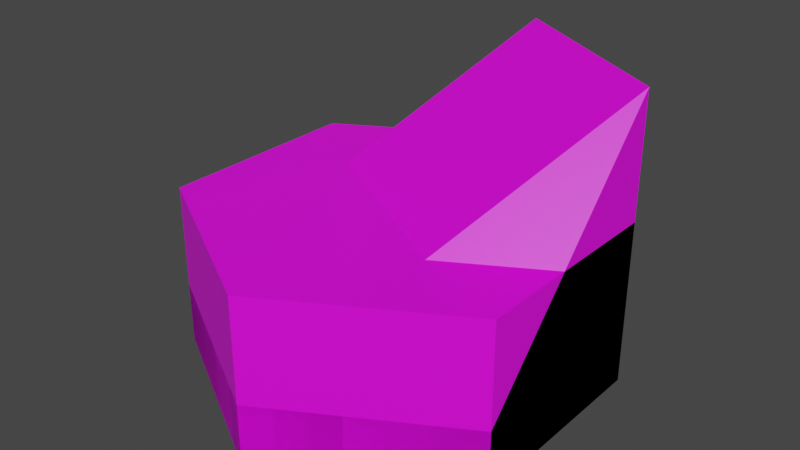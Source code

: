 # Source: deep_water_tile.blend  (saved by Blender 3.6.13; exported with 4.5.12 LTS)
import bpy
from mathutils import Matrix  # noqa: F401  (used for matrix-valued properties, if any)

bpy.ops.wm.read_factory_settings(use_empty=True)
scene = bpy.context.scene
scene.name = 'Scene'

# ---- collections
col_collection = bpy.data.collections.new('Collection'); scene.collection.children.link(col_collection)

# ---- images (referenced by path relative to the original .blend; pixels are not part of the script)
import os
ASSET_DIR = os.environ.get("B2B_ASSET_DIR", "")  # directory of the original .blend (textures are referenced by path, not embedded)
HERE = os.path.dirname(os.path.abspath(__file__))  # packed textures are extracted next to this script under _unpacked/

def load_image(name, relpath, width, height, colorspace="sRGB"):
    """Load a texture the original file referenced (path relative to the .blend, or extracted next to this script)."""
    p = next((c for c in (os.path.join(HERE, relpath), os.path.join(ASSET_DIR, relpath)) if relpath and os.path.exists(c)), "")
    if p:
        img = bpy.data.images.load(p, check_existing=True)
        img.name = name
    else:  # same state as the original file: an image datablock whose file is absent (Cycles renders it pink)
        img = bpy.data.images.new(name, width, height)
        img.source = "FILE"
        img.filepath = "//" + (relpath or name)
    img.colorspace_settings.name = colorspace
    return img
img_base_palette_png = load_image('base_palette.png', 'base_palette.png', 1024, 1024, 'sRGB')

# ---- materials (node trees are filled in below, after node groups)
mat_basepalette = bpy.data.materials.new('BasePalette')
mat_basepalette.alpha_threshold = 0.0
mat_basepalette.use_transparent_shadow = False
mat_basepalette.roughness = 0.5
mat_basepalette.line_color = (0.0, 0.0, 0.0, 1.0)
mat_basepalette_001 = bpy.data.materials.new('BasePalette.001')
mat_basepalette_001.alpha_threshold = 0.0
mat_basepalette_001.use_transparent_shadow = False
mat_basepalette_001.roughness = 0.5
mat_basepalette_001.line_color = (0.0, 0.0, 0.0, 1.0)

# ---- material node trees
mat_basepalette.use_nodes = True; mat_basepalette.node_tree.nodes.clear()
_N = mat_basepalette.node_tree.nodes; _L = mat_basepalette.node_tree.links
n0 = _N.new('ShaderNodeOutputMaterial'); n0.name = 'Material Output'; n0.location = (300, 300)
n1 = _N.new('ShaderNodeBsdfPrincipled'); n1.name = 'Principled BSDF'; n1.location = (10, 300)
n1.distribution = 'GGX'
n1.subsurface_method = 'RANDOM_WALK_SKIN'
n1.inputs[3].default_value = 1.45
n1.inputs[27].default_value = (0.0, 0.0, 0.0, 1.0)
n1.inputs[28].default_value = 1.0
n2 = _N.new('ShaderNodeTexImage'); n2.name = 'Image Texture'; n2.location = (-464, 137)
n2.image = img_base_palette_png
_L.new(n1.outputs[0], n0.inputs[0])
_L.new(n2.outputs[0], n1.inputs[0])
n0.is_active_output = True
mat_basepalette_001.use_nodes = True; mat_basepalette_001.node_tree.nodes.clear()
_N = mat_basepalette_001.node_tree.nodes; _L = mat_basepalette_001.node_tree.links
n0 = _N.new('ShaderNodeOutputMaterial'); n0.name = 'Material Output'; n0.location = (300, 300)
n1 = _N.new('ShaderNodeBsdfPrincipled'); n1.name = 'Principled BSDF'; n1.location = (10, 300)
n1.distribution = 'GGX'
n1.subsurface_method = 'RANDOM_WALK_SKIN'
n1.inputs[3].default_value = 1.45
n1.inputs[27].default_value = (0.0, 0.0, 0.0, 1.0)
n1.inputs[28].default_value = 1.0
n2 = _N.new('ShaderNodeTexImage'); n2.name = 'Image Texture'; n2.location = (-464, 137)
n2.image = img_base_palette_png
_L.new(n1.outputs[0], n0.inputs[0])
_L.new(n2.outputs[0], n1.inputs[0])
n0.is_active_output = True

# ---- world
world_world = bpy.data.worlds.new('World'); scene.world = world_world
world_world.use_nodes = True; world_world.node_tree.nodes.clear()
_N = world_world.node_tree.nodes; _L = world_world.node_tree.links
n0 = _N.new('ShaderNodeOutputWorld'); n0.name = 'World Output'; n0.location = (300, 300)
n1 = _N.new('ShaderNodeBackground'); n1.name = 'Background'; n1.location = (10, 300)
n1.inputs[0].default_value = (0.05088, 0.05088, 0.05088, 1.0)
_L.new(n1.outputs[0], n0.inputs[0])
n0.is_active_output = True
world_world.color = (0.05088, 0.05088, 0.05088)
world_world.use_sun_shadow = False
world_world.sun_shadow_jitter_overblur = 0.0

# ---- meshes
me_cylinder = bpy.data.meshes.new('Cylinder')
me_cylinder.from_pydata([(-5.262e-09, 1.0, -0.1), (0.866, 0.5, -0.1), (0.866, -0.5, -0.1), (-5.262e-09, -1.0, -0.1), (-0.866, -0.5, -0.1), (-0.866, 0.5, -0.1), (0.866, 0.5, 0.2), (-5.262e-09, 1.0, 0.2), (0.866, -0.5, 0.2), (-5.262e-09, -1.0, 0.2), (-0.866, -0.5, 0.2), (-0.866, 0.5, 0.2)], [], [(0, 7, 6, 1), (1, 6, 8, 2), (2, 8, 9, 3), (3, 9, 10, 4), (4, 10, 11, 5), (5, 11, 7, 0), (0, 1, 2, 3, 4, 5), (6, 7, 11, 10, 9, 8)])
_uv = me_cylinder.uv_layers.new(name='UVMap')
_uv.uv.foreach_set('vector', [0.2146, 0.9093, 0.2146, 0.9093, 0.2146, 0.9093, 0.2146, 0.9093, 0.2146, 0.9093, 0.2146, 0.9093, 0.2146, 0.9093, 0.2146, 0.9093, 0.2146, 0.9093, 0.2146, 0.9093, 0.2146, 0.9093, 0.2146, 0.9093, 0.2146, 0.9093, 0.2146, 0.9093, 0.2146, 0.9093, 0.2146, 0.9093, 0.2146, 0.9093, 0.2146, 0.9093, 0.2146, 0.9093, 0.2146, 0.9093, 0.2146, 0.9093, 0.2146, 0.9093, 0.2146, 0.9093, 0.2146, 0.9093, 0.2146, 0.9093, 0.2146, 0.9093, 0.2146, 0.9093, 0.2146, 0.9093, 0.2146, 0.9093, 0.2146, 0.9093, 0.2146, 0.9093, 0.2146, 0.9093, 0.2146, 0.9093, 0.2146, 0.9093, 0.2146, 0.9093, 0.2146, 0.9093])
me_cylinder.materials.append(mat_basepalette)
me_cylinder.update()
me_cylinder_008 = bpy.data.meshes.new('Cylinder.008')
me_cylinder_008.from_pydata([(0.0, 1.0, -2.235e-08), (0.866, 0.5, -2.235e-08), (0.866, -0.5, -2.235e-08), (-5.588e-09, -1.0, -2.235e-08), (-0.866, -0.5, -2.235e-08), (-0.866, 0.5, -2.98e-08), (0.866, 0.5, 0.3), (0.0, 1.0, 0.3), (-5.588e-09, -1.0, 0.3), (-0.866, -0.5, 0.3), (0.866, 0.5, 1.4), (-3.725e-09, 1.0, 1.4), (0.866, -0.5, 0.3), (-0.866, 0.5, 0.3)], [], [(0, 7, 6, 1), (1, 6, 12, 2), (2, 12, 8, 3), (3, 8, 9, 4), (4, 9, 13, 5), (5, 13, 7, 0), (0, 1, 2, 3, 4, 5), (13, 9, 11), (9, 8, 10, 11), (12, 6, 10), (6, 7, 11, 10), (8, 12, 10), (7, 13, 11)])
_uv = me_cylinder_008.uv_layers.new(name='UVMap')
_uv.uv.foreach_set('vector', [0.2156, 0.9093, 0.2156, 0.9093, 0.2156, 0.9093, 0.2156, 0.9093, 0.2156, 0.9093, 0.2156, 0.9093, 0.2156, 0.9093, 0.2156, 0.9093, 0.2156, 0.9093, 0.2156, 0.9093, 0.2156, 0.9093, 0.2156, 0.9093, 0.2156, 0.9093, 0.2156, 0.9093, 0.2156, 0.9093, 0.2156, 0.9093, 0.2156, 0.9093, 0.2156, 0.9093, 0.2156, 0.9093, 0.2156, 0.9093, 0.2156, 0.9093, 0.2156, 0.9093, 0.2156, 0.9093, 0.2156, 0.9093, 0.2156, 0.9093, 0.2156, 0.9093, 0.2156, 0.9093, 0.2156, 0.9093, 0.2156, 0.9093, 0.2156, 0.9093, 0.2156, 0.9093, 0.2156, 0.9093, 0.2156, 0.9093, 0.2156, 0.9093, 0.2156, 0.9093, 0.2156, 0.9093, 0.2156, 0.9093, 0.2156, 0.9093, 0.2156, 0.9093, 0.2156, 0.9093, 0.2156, 0.9093, 0.2156, 0.9093, 0.2156, 0.9093, 0.2156, 0.9093, 0.2156, 0.9093, 0.2156, 0.9093, 0.2156, 0.9093, 0.2156, 0.9093, 0.2156, 0.9093, 0.2156, 0.9093])
me_cylinder_008.materials.append(mat_basepalette_001)
me_cylinder_008.update()
me_cylinder_001 = bpy.data.meshes.new('Cylinder.001')
me_cylinder_001.from_pydata([(-5.262e-09, 1.0, -0.1), (0.866, 0.5, -0.1), (0.866, -0.5, -0.1), (-5.262e-09, -1.0, -0.1), (-0.866, -0.5, -0.1), (-0.866, 0.5, -0.1), (0.866, 0.5, 0.7), (-5.262e-09, 1.0, 0.7), (0.866, -0.5, 0.7), (-5.262e-09, -1.0, 0.7), (-0.866, -0.5, 0.7), (-0.866, 0.5, 0.7)], [], [(0, 7, 6, 1), (1, 6, 8, 2), (2, 8, 9, 3), (3, 9, 10, 4), (4, 10, 11, 5), (5, 11, 7, 0), (0, 1, 2, 3, 4, 5), (6, 7, 11, 10, 9, 8)])
_uv = me_cylinder_001.uv_layers.new(name='UVMap')
_uv.uv.foreach_set('vector', [0.2146, 0.9093, 0.2146, 0.9093, 0.2146, 0.9093, 0.2146, 0.9093, 0.2146, 0.9093, 0.2146, 0.9093, 0.2146, 0.9093, 0.2146, 0.9093, 0.2146, 0.9093, 0.2146, 0.9093, 0.2146, 0.9093, 0.2146, 0.9093, 0.2146, 0.9093, 0.2146, 0.9093, 0.2146, 0.9093, 0.2146, 0.9093, 0.2146, 0.9093, 0.2146, 0.9093, 0.2146, 0.9093, 0.2146, 0.9093, 0.2146, 0.9093, 0.2146, 0.9093, 0.2146, 0.9093, 0.2146, 0.9093, 0.2146, 0.9093, 0.2146, 0.9093, 0.2146, 0.9093, 0.2146, 0.9093, 0.2146, 0.9093, 0.2146, 0.9093, 0.2146, 0.9093, 0.2146, 0.9093, 0.2146, 0.9093, 0.2146, 0.9093, 0.2146, 0.9093, 0.2146, 0.9093])
me_cylinder_001.materials.append(mat_basepalette)
me_cylinder_001.update()

# ---- objects
ob_deepwatertile = bpy.data.objects.new('DeepWaterTile', me_cylinder)
ob_deepwaterstairtilewater = bpy.data.objects.new('DeepWaterStairTileWater', me_cylinder_008)
ob_deepwatertilehalf = bpy.data.objects.new('DeepWaterTileHalf', me_cylinder_001)

# ---- transforms, parenting, visibility, modifiers, constraints
ob_deepwatertile.location = (0.0, 0.0, 0.0)
ob_deepwaterstairtilewater.location = (0.0, 0.0, -0.1)
ob_deepwatertilehalf.location = (0.0, 0.0, 0.0)

# ---- collection membership
col_collection.objects.link(ob_deepwatertile)
col_collection.objects.link(ob_deepwaterstairtilewater)
col_collection.objects.link(ob_deepwatertilehalf)

# ---- scene / render settings (as saved in the file)
scene.frame_start = 1; scene.frame_end = 250; scene.frame_set(18)
scene.render.engine = 'BLENDER_EEVEE_NEXT'
scene.cycles.sampling_pattern = 'TABULATED_SOBOL'
scene.view_settings.view_transform = 'Filmic'
bpy.context.view_layer.update()

# ---- added for rendering (the .blend has no active camera and no usable light): camera, sun
cam_auto = bpy.data.cameras.new('AutoCamera')
cam_auto.lens = 50.0
cam_auto.sensor_width = 36.0
cam_auto.clip_end = 1000.0
ob_auto_camera = bpy.data.objects.new('AutoCamera', cam_auto)
scene.collection.objects.link(ob_auto_camera)
ob_auto_camera.location = (2.7695, -3.3234, 2.8156)
ob_auto_camera.rotation_euler = (1.09748, -7.21219e-08, 0.694738)
scene.camera = ob_auto_camera
light_auto_sun = bpy.data.lights.new('AutoSun', 'SUN')
light_auto_sun.energy = 3.0
light_auto_sun.angle = 0.0523599
ob_auto_sun = bpy.data.objects.new('AutoSun', light_auto_sun)
scene.collection.objects.link(ob_auto_sun)
ob_auto_sun.rotation_euler = (0.872665, 0.174533, 0.523599)
bpy.context.view_layer.update()
